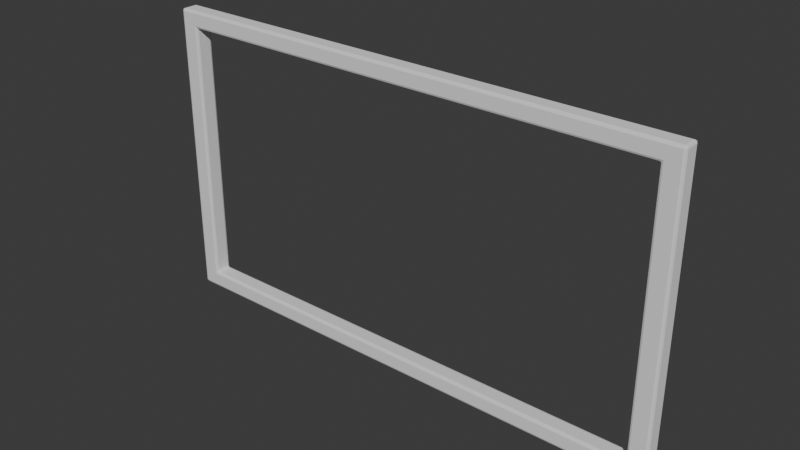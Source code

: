 # Source: SM_Portal.blend  (saved by Blender 4.5.90; exported with 4.5.12 LTS)
import bpy
from mathutils import Matrix  # noqa: F401  (used for matrix-valued properties, if any)

bpy.ops.wm.read_factory_settings(use_empty=True)
scene = bpy.context.scene
scene.name = 'Scene'

# ---- collections
col_collection = bpy.data.collections.new('Collection'); scene.collection.children.link(col_collection)

# ---- world
world_world = bpy.data.worlds.new('World'); scene.world = world_world
world_world.use_nodes = True; world_world.node_tree.nodes.clear()
_N = world_world.node_tree.nodes; _L = world_world.node_tree.links
n0 = _N.new('ShaderNodeOutputWorld'); n0.name = 'World Output'; n0.location = (200, 100)
n1 = _N.new('ShaderNodeBackground'); n1.name = 'Background'; n1.location = (-200, 100)
n1.inputs[0].default_value = (0.05088, 0.05088, 0.05088, 1.0)
_L.new(n1.outputs[0], n0.inputs[0])
n0.is_active_output = True
world_world.color = (0.05088, 0.05088, 0.05088)
world_world.sun_shadow_jitter_overblur = 0.0

# ---- meshes
me_cube_001 = bpy.data.meshes.new('Cube.001')
me_cube_001.from_pydata([(1.02, -0.0368, 0.6256), (1.02, 0.0368, 0.5548), (1.02, -0.0368, 0.5548), (1.02, 0.0368, 0.6256), (1.099, -0.0368, 0.5548), (1.099, -0.0368, 0.6256), (1.099, 0.0368, 0.5548), (1.099, 0.0368, 0.6256), (0.0, 0.0368, 0.5548), (0.0, 0.0368, 0.6256), (0.0, -0.0368, 0.5548), (0.0, -0.0368, 0.6256), (1.02, 0.0368, 0.0), (1.02, -0.0368, 0.0), (1.099, -0.0368, 0.0), (1.099, 0.0368, 0.0)], [], [(8, 9, 3, 1), (1, 3, 7, 6), (6, 7, 5, 4), (8, 1, 2, 10), (1, 6, 15, 12), (7, 3, 0, 5), (3, 9, 11, 0), (2, 0, 11, 10), (4, 5, 0, 2), (12, 15, 14, 13), (2, 1, 12, 13), (4, 2, 13, 14), (6, 4, 14, 15)])
_uv = me_cube_001.uv_layers.new(name='UVMap')
_uv.uv.foreach_set('vector', [0.375, 0.375, 0.625, 0.375, 0.625, 0.4901, 0.375, 0.4901, 0.375, 0.4901, 0.625, 0.4901, 0.625, 0.5, 0.375, 0.5, 0.375, 0.5, 0.625, 0.5, 0.625, 0.75, 0.375, 0.75, 0.25, 0.5, 0.3651, 0.5, 0.3651, 0.75, 0.25, 0.75, 0.375, 0.4901, 0.375, 0.5, 0.375, 0.5, 0.375, 0.4901, 0.625, 0.5, 0.6349, 0.5, 0.6349, 0.75, 0.625, 0.75, 0.6349, 0.5, 0.75, 0.5, 0.75, 0.75, 0.6349, 0.75, 0.375, 0.7599, 0.625, 0.7599, 0.625, 0.875, 0.375, 0.875, 0.375, 0.75, 0.625, 0.75, 0.625, 0.7599, 0.375, 0.7599, 0.3651, 0.5, 0.375, 0.5, 0.375, 0.75, 0.3651, 0.75, 0.3651, 0.75, 0.3651, 0.5, 0.3651, 0.5, 0.3651, 0.75, 0.375, 0.75, 0.375, 0.7599, 0.375, 0.7599, 0.375, 0.75, 0.375, 0.5, 0.375, 0.75, 0.375, 0.75, 0.375, 0.5])
me_cube_001.update()

# ---- objects
ob_cube = bpy.data.objects.new('Cube', me_cube_001)

# ---- transforms, parenting, visibility, modifiers, constraints
ob_cube.location = (0.0, 0.0, 0.0)
_m = ob_cube.modifiers.new('Mirror', 'MIRROR')
_m.use_axis = (True, False, True)
_m.use_clip = True
_m = ob_cube.modifiers.new('Bevel', 'BEVEL')
_m.width = 0.01
_m.width_pct = 0.01
_m.segments = 2

# ---- collection membership
col_collection.objects.link(ob_cube)

# ---- scene / render settings (as saved in the file)
scene.frame_start = 1; scene.frame_end = 250; scene.frame_set(1)
scene.render.engine = 'BLENDER_EEVEE_NEXT'
bpy.context.view_layer.update()

# ---- added for rendering (the .blend has no active camera and no usable light): camera, sun
cam_auto = bpy.data.cameras.new('AutoCamera')
cam_auto.lens = 50.0
cam_auto.sensor_width = 36.0
cam_auto.clip_end = 1000.0
ob_auto_camera = bpy.data.objects.new('AutoCamera', cam_auto)
scene.collection.objects.link(ob_auto_camera)
ob_auto_camera.location = (2.34076, -2.80891, 1.87261)
ob_auto_camera.rotation_euler = (1.09748, -7.21219e-08, 0.694738)
scene.camera = ob_auto_camera
light_auto_sun = bpy.data.lights.new('AutoSun', 'SUN')
light_auto_sun.energy = 3.0
light_auto_sun.angle = 0.0523599
ob_auto_sun = bpy.data.objects.new('AutoSun', light_auto_sun)
scene.collection.objects.link(ob_auto_sun)
ob_auto_sun.rotation_euler = (0.872665, 0.174533, 0.523599)
bpy.context.view_layer.update()
